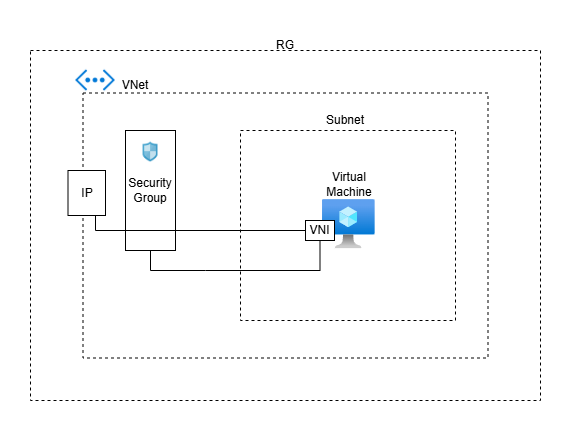

The diagram above was exported from draw.io. Its source (the exported page's mxGraphModel, read from the mxfile embedded in the PNG):
<mxGraphModel dx="1183" dy="610" grid="1" gridSize="10" guides="1" tooltips="1" connect="1" arrows="1" fold="1" page="1" pageScale="1" pageWidth="850" pageHeight="1100" math="0" shadow="0">
  <root>
    <mxCell id="0" />
    <mxCell id="1" parent="0" />
    <mxCell id="6JWWUKBr993m8pK9R7Vf-1" value="" style="rounded=0;whiteSpace=wrap;html=1;dashed=1;fillColor=none;movable=0;resizable=0;rotatable=0;deletable=0;editable=0;locked=1;connectable=0;" vertex="1" parent="1">
      <mxGeometry x="215" y="160" width="510" height="350" as="geometry" />
    </mxCell>
    <mxCell id="6JWWUKBr993m8pK9R7Vf-2" value="RG" style="text;html=1;align=center;verticalAlign=middle;whiteSpace=wrap;rounded=0;fontFamily=Helvetica;fontSize=12;fontColor=default;" vertex="1" parent="1">
      <mxGeometry x="440" y="140" width="60" height="30" as="geometry" />
    </mxCell>
    <mxCell id="6JWWUKBr993m8pK9R7Vf-3" value="" style="rounded=0;whiteSpace=wrap;html=1;strokeColor=default;align=center;verticalAlign=middle;fontFamily=Helvetica;fontSize=12;fontColor=default;fillColor=none;dashed=1;movable=0;resizable=0;rotatable=0;deletable=0;editable=0;locked=1;connectable=0;" vertex="1" parent="1">
      <mxGeometry x="267.5" y="202.5" width="405" height="265" as="geometry" />
    </mxCell>
    <mxCell id="6JWWUKBr993m8pK9R7Vf-5" value="VNet" style="text;html=1;align=center;verticalAlign=middle;whiteSpace=wrap;rounded=0;fontFamily=Helvetica;fontSize=12;fontColor=default;" vertex="1" parent="1">
      <mxGeometry x="290" y="180" width="60" height="30" as="geometry" />
    </mxCell>
    <mxCell id="6JWWUKBr993m8pK9R7Vf-8" value="" style="shape=image;verticalLabelPosition=bottom;labelBackgroundColor=default;verticalAlign=top;aspect=fixed;imageAspect=0;image=https://symbols.getvecta.com/stencil_27/99_virtual-network.e43fa52244.png;" vertex="1" parent="1">
      <mxGeometry x="260" y="170" width="40" height="40" as="geometry" />
    </mxCell>
    <mxCell id="6JWWUKBr993m8pK9R7Vf-11" value="Security Group" style="rounded=0;whiteSpace=wrap;html=1;strokeColor=default;align=center;verticalAlign=middle;fontFamily=Helvetica;fontSize=12;fontColor=default;fillColor=default;" vertex="1" parent="1">
      <mxGeometry x="310" y="240" width="50" height="120" as="geometry" />
    </mxCell>
    <mxCell id="6JWWUKBr993m8pK9R7Vf-10" value="" style="shape=image;verticalLabelPosition=bottom;labelBackgroundColor=default;verticalAlign=top;aspect=fixed;imageAspect=0;image=https://wedoazure.ie/wp-content/uploads/2019/08/image-27.png;" vertex="1" parent="1">
      <mxGeometry x="312.4" y="250" width="45.2" height="22.97" as="geometry" />
    </mxCell>
    <mxCell id="6JWWUKBr993m8pK9R7Vf-12" value="" style="rounded=0;whiteSpace=wrap;html=1;strokeColor=default;align=center;verticalAlign=middle;fontFamily=Helvetica;fontSize=12;fontColor=default;fillColor=none;dashed=1;movable=0;resizable=0;rotatable=0;deletable=0;editable=0;locked=1;connectable=0;" vertex="1" parent="1">
      <mxGeometry x="425" y="240" width="215" height="190" as="geometry" />
    </mxCell>
    <mxCell id="6JWWUKBr993m8pK9R7Vf-13" value="Subnet" style="text;html=1;align=center;verticalAlign=middle;whiteSpace=wrap;rounded=0;fontFamily=Helvetica;fontSize=12;fontColor=default;" vertex="1" parent="1">
      <mxGeometry x="500" y="220" width="60" height="20" as="geometry" />
    </mxCell>
    <mxCell id="6JWWUKBr993m8pK9R7Vf-15" value="" style="shape=image;verticalLabelPosition=bottom;labelBackgroundColor=default;verticalAlign=top;aspect=fixed;imageAspect=0;image=https://code.benco.io/icon-collection/azure-icons/Virtual-Machine.svg;" vertex="1" parent="1">
      <mxGeometry x="507.03" y="308.52" width="52.97" height="52.97" as="geometry" />
    </mxCell>
    <mxCell id="6JWWUKBr993m8pK9R7Vf-16" value="Virtual Machine" style="text;html=1;align=center;verticalAlign=middle;whiteSpace=wrap;rounded=0;fontFamily=Helvetica;fontSize=12;fontColor=default;" vertex="1" parent="1">
      <mxGeometry x="503.51" y="278.52" width="60" height="30" as="geometry" />
    </mxCell>
    <mxCell id="6JWWUKBr993m8pK9R7Vf-21" style="edgeStyle=orthogonalEdgeStyle;rounded=0;orthogonalLoop=1;jettySize=auto;html=1;exitX=0.5;exitY=0;exitDx=0;exitDy=0;entryX=0;entryY=0.5;entryDx=0;entryDy=0;fontFamily=Helvetica;fontSize=12;fontColor=default;endArrow=none;startFill=0;" edge="1" parent="1" source="6JWWUKBr993m8pK9R7Vf-18" target="6JWWUKBr993m8pK9R7Vf-19">
      <mxGeometry relative="1" as="geometry">
        <Array as="points">
          <mxPoint x="280" y="303" />
          <mxPoint x="280" y="340" />
        </Array>
      </mxGeometry>
    </mxCell>
    <mxCell id="6JWWUKBr993m8pK9R7Vf-18" value="IP" style="rounded=0;whiteSpace=wrap;html=1;strokeColor=default;align=center;verticalAlign=middle;fontFamily=Helvetica;fontSize=12;fontColor=default;fillColor=default;direction=south;" vertex="1" parent="1">
      <mxGeometry x="252.5" y="280" width="37.5" height="45" as="geometry" />
    </mxCell>
    <mxCell id="6JWWUKBr993m8pK9R7Vf-20" style="edgeStyle=orthogonalEdgeStyle;rounded=0;orthogonalLoop=1;jettySize=auto;html=1;entryX=0.5;entryY=1;entryDx=0;entryDy=0;fontFamily=Helvetica;fontSize=12;fontColor=default;endArrow=none;startFill=0;" edge="1" parent="1" source="6JWWUKBr993m8pK9R7Vf-19" target="6JWWUKBr993m8pK9R7Vf-11">
      <mxGeometry relative="1" as="geometry">
        <Array as="points">
          <mxPoint x="505" y="380" />
          <mxPoint x="390" y="380" />
          <mxPoint x="335" y="380" />
        </Array>
      </mxGeometry>
    </mxCell>
    <mxCell id="6JWWUKBr993m8pK9R7Vf-19" value="VNI" style="rounded=0;whiteSpace=wrap;html=1;strokeColor=default;align=center;verticalAlign=middle;fontFamily=Helvetica;fontSize=12;fontColor=default;fillColor=default;" vertex="1" parent="1">
      <mxGeometry x="490" y="330" width="29" height="20" as="geometry" />
    </mxCell>
  </root>
</mxGraphModel>